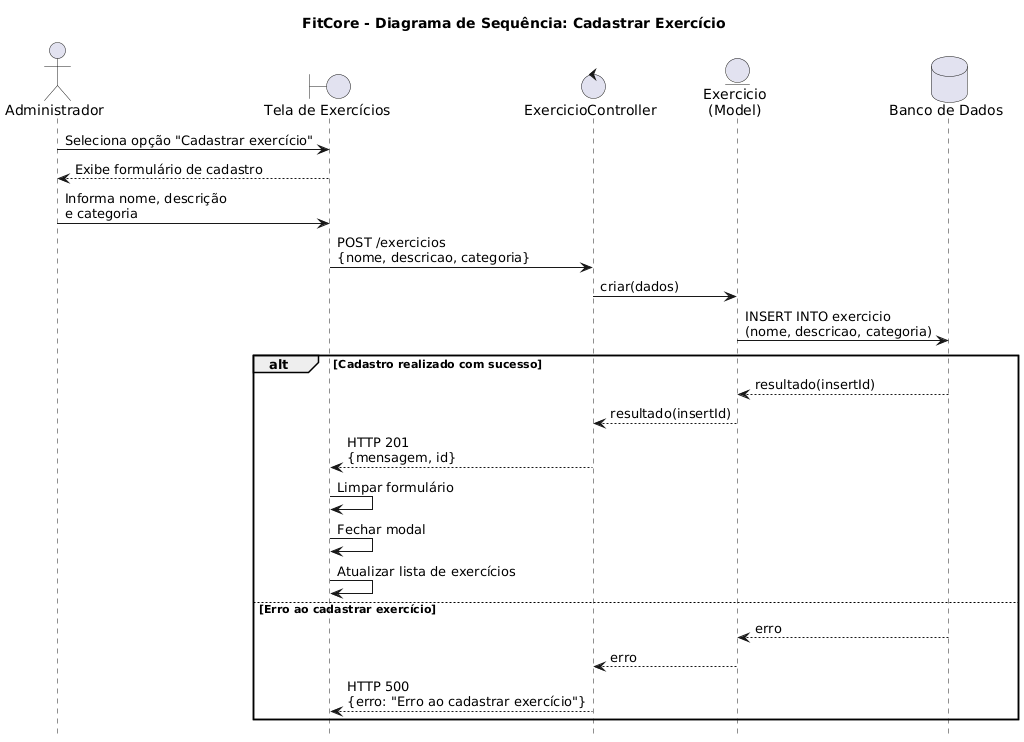

The diagram above was rendered by PlantUML. Its source (embedded in the PNG):
@startuml
title FitCore - Diagrama de Sequência: Cadastrar Exercício

hide footbox

actor Administrador as Admin
boundary "Tela de Exercícios" as Tela
control "ExercicioController" as Controller
entity "Exercicio\n(Model)" as Exercicio
database "Banco de Dados" as Banco

Admin -> Tela : Seleciona opção "Cadastrar exercício"
Tela --> Admin : Exibe formulário de cadastro

Admin -> Tela : Informa nome, descrição\ne categoria
Tela -> Controller : POST /exercicios\n{nome, descricao, categoria}

Controller -> Exercicio : criar(dados)

Exercicio -> Banco : INSERT INTO exercicio\n(nome, descricao, categoria)

alt Cadastro realizado com sucesso

    Banco --> Exercicio : resultado(insertId)
    Exercicio --> Controller : resultado(insertId)

    Controller --> Tela : HTTP 201\n{mensagem, id}

    Tela -> Tela : Limpar formulário
    Tela -> Tela : Fechar modal
    Tela -> Tela : Atualizar lista de exercícios

else Erro ao cadastrar exercício

    Banco --> Exercicio : erro
    Exercicio --> Controller : erro

    Controller --> Tela : HTTP 500\n{erro: "Erro ao cadastrar exercício"}

   

end
@enduml